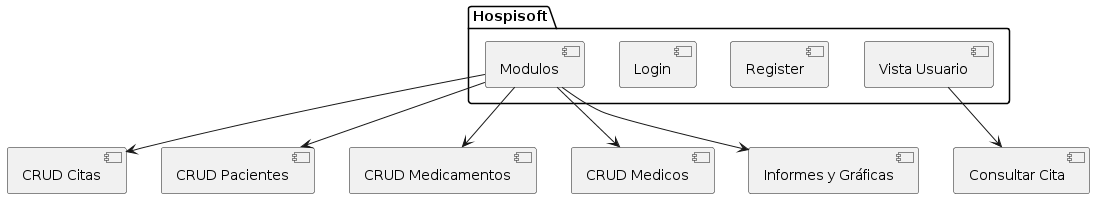

The diagram above was rendered by PlantUML. Its source (embedded in the PNG):
@startuml
package "Hospisoft" {
    [Modulos]
    [Login]
    [Register]
[Vista Usuario]
 
}

[Modulos] --> [CRUD Citas]
[Modulos] --> [CRUD Pacientes]
[Modulos] --> [CRUD Medicamentos]
[Modulos] --> [CRUD Medicos]
[Modulos] --> [Informes y Gráficas]
[Vista Usuario] --> [Consultar Cita]
@enduml